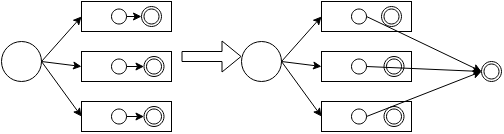

The diagram above was exported from draw.io. Its source (the exported page's mxGraphModel, read from the mxfile embedded in the PNG):
<mxGraphModel dx="663" dy="401" grid="1" gridSize="10" guides="1" tooltips="1" connect="1" arrows="1" fold="1" page="1" pageScale="1" pageWidth="827" pageHeight="1169" math="0" shadow="0">
  <root>
    <mxCell id="0" />
    <mxCell id="1" parent="0" />
    <mxCell id="Blh9s5WeFtchaIIHmLC3-1" value="" style="ellipse;whiteSpace=wrap;html=1;aspect=fixed;" vertex="1" parent="1">
      <mxGeometry x="100" y="230" width="40" height="40" as="geometry" />
    </mxCell>
    <mxCell id="Blh9s5WeFtchaIIHmLC3-2" value="" style="rounded=0;whiteSpace=wrap;html=1;" vertex="1" parent="1">
      <mxGeometry x="180" y="190" width="90" height="30" as="geometry" />
    </mxCell>
    <mxCell id="Blh9s5WeFtchaIIHmLC3-3" value="" style="rounded=0;whiteSpace=wrap;html=1;" vertex="1" parent="1">
      <mxGeometry x="180" y="240" width="90" height="30" as="geometry" />
    </mxCell>
    <mxCell id="Blh9s5WeFtchaIIHmLC3-4" value="" style="rounded=0;whiteSpace=wrap;html=1;" vertex="1" parent="1">
      <mxGeometry x="180" y="290" width="90" height="30" as="geometry" />
    </mxCell>
    <mxCell id="Blh9s5WeFtchaIIHmLC3-8" value="" style="ellipse;whiteSpace=wrap;html=1;aspect=fixed;" vertex="1" parent="1">
      <mxGeometry x="210" y="197.5" width="15" height="15" as="geometry" />
    </mxCell>
    <mxCell id="Blh9s5WeFtchaIIHmLC3-9" value="" style="ellipse;whiteSpace=wrap;html=1;aspect=fixed;" vertex="1" parent="1">
      <mxGeometry x="240" y="195" width="20" height="20" as="geometry" />
    </mxCell>
    <mxCell id="Blh9s5WeFtchaIIHmLC3-10" value="" style="ellipse;whiteSpace=wrap;html=1;aspect=fixed;" vertex="1" parent="1">
      <mxGeometry x="242.5" y="197.5" width="15" height="15" as="geometry" />
    </mxCell>
    <mxCell id="Blh9s5WeFtchaIIHmLC3-11" value="" style="ellipse;whiteSpace=wrap;html=1;aspect=fixed;" vertex="1" parent="1">
      <mxGeometry x="242.5" y="245" width="20" height="20" as="geometry" />
    </mxCell>
    <mxCell id="Blh9s5WeFtchaIIHmLC3-12" value="" style="ellipse;whiteSpace=wrap;html=1;aspect=fixed;" vertex="1" parent="1">
      <mxGeometry x="245" y="247.5" width="15" height="15" as="geometry" />
    </mxCell>
    <mxCell id="Blh9s5WeFtchaIIHmLC3-13" value="" style="ellipse;whiteSpace=wrap;html=1;aspect=fixed;" vertex="1" parent="1">
      <mxGeometry x="242.5" y="295" width="20" height="20" as="geometry" />
    </mxCell>
    <mxCell id="Blh9s5WeFtchaIIHmLC3-14" value="" style="ellipse;whiteSpace=wrap;html=1;aspect=fixed;" vertex="1" parent="1">
      <mxGeometry x="245" y="297.5" width="15" height="15" as="geometry" />
    </mxCell>
    <mxCell id="Blh9s5WeFtchaIIHmLC3-15" value="" style="endArrow=classic;html=1;exitX=1;exitY=0.5;exitDx=0;exitDy=0;entryX=0;entryY=0.5;entryDx=0;entryDy=0;" edge="1" parent="1" source="Blh9s5WeFtchaIIHmLC3-1" target="Blh9s5WeFtchaIIHmLC3-2">
      <mxGeometry width="50" height="50" relative="1" as="geometry">
        <mxPoint x="380" y="280" as="sourcePoint" />
        <mxPoint x="430" y="230" as="targetPoint" />
      </mxGeometry>
    </mxCell>
    <mxCell id="Blh9s5WeFtchaIIHmLC3-16" value="" style="endArrow=classic;html=1;exitX=1;exitY=0.5;exitDx=0;exitDy=0;entryX=0;entryY=0.5;entryDx=0;entryDy=0;" edge="1" parent="1" source="Blh9s5WeFtchaIIHmLC3-1" target="Blh9s5WeFtchaIIHmLC3-3">
      <mxGeometry width="50" height="50" relative="1" as="geometry">
        <mxPoint x="270" y="280" as="sourcePoint" />
        <mxPoint x="320" y="230" as="targetPoint" />
      </mxGeometry>
    </mxCell>
    <mxCell id="Blh9s5WeFtchaIIHmLC3-17" value="" style="endArrow=classic;html=1;exitX=1;exitY=0.5;exitDx=0;exitDy=0;entryX=0;entryY=0.5;entryDx=0;entryDy=0;" edge="1" parent="1" source="Blh9s5WeFtchaIIHmLC3-1" target="Blh9s5WeFtchaIIHmLC3-4">
      <mxGeometry width="50" height="50" relative="1" as="geometry">
        <mxPoint x="270" y="280" as="sourcePoint" />
        <mxPoint x="320" y="230" as="targetPoint" />
      </mxGeometry>
    </mxCell>
    <mxCell id="Blh9s5WeFtchaIIHmLC3-18" value="" style="ellipse;whiteSpace=wrap;html=1;aspect=fixed;" vertex="1" parent="1">
      <mxGeometry x="210" y="247.5" width="15" height="15" as="geometry" />
    </mxCell>
    <mxCell id="Blh9s5WeFtchaIIHmLC3-19" value="" style="ellipse;whiteSpace=wrap;html=1;aspect=fixed;" vertex="1" parent="1">
      <mxGeometry x="210" y="297.5" width="15" height="15" as="geometry" />
    </mxCell>
    <mxCell id="Blh9s5WeFtchaIIHmLC3-20" value="" style="endArrow=classic;html=1;exitX=1;exitY=0.5;exitDx=0;exitDy=0;entryX=0;entryY=0.5;entryDx=0;entryDy=0;" edge="1" parent="1" source="Blh9s5WeFtchaIIHmLC3-8" target="Blh9s5WeFtchaIIHmLC3-9">
      <mxGeometry width="50" height="50" relative="1" as="geometry">
        <mxPoint x="270" y="280" as="sourcePoint" />
        <mxPoint x="320" y="230" as="targetPoint" />
      </mxGeometry>
    </mxCell>
    <mxCell id="Blh9s5WeFtchaIIHmLC3-21" value="" style="endArrow=classic;html=1;exitX=1;exitY=0.5;exitDx=0;exitDy=0;entryX=0;entryY=0.5;entryDx=0;entryDy=0;" edge="1" parent="1" source="Blh9s5WeFtchaIIHmLC3-18" target="Blh9s5WeFtchaIIHmLC3-11">
      <mxGeometry width="50" height="50" relative="1" as="geometry">
        <mxPoint x="280" y="243" as="sourcePoint" />
        <mxPoint x="320" y="230" as="targetPoint" />
      </mxGeometry>
    </mxCell>
    <mxCell id="Blh9s5WeFtchaIIHmLC3-22" value="" style="endArrow=classic;html=1;exitX=1;exitY=0.5;exitDx=0;exitDy=0;entryX=0;entryY=0.5;entryDx=0;entryDy=0;" edge="1" parent="1" source="Blh9s5WeFtchaIIHmLC3-19" target="Blh9s5WeFtchaIIHmLC3-13">
      <mxGeometry width="50" height="50" relative="1" as="geometry">
        <mxPoint x="270" y="280" as="sourcePoint" />
        <mxPoint x="320" y="230" as="targetPoint" />
      </mxGeometry>
    </mxCell>
    <mxCell id="Blh9s5WeFtchaIIHmLC3-23" value="" style="shape=flexArrow;endArrow=classic;html=1;" edge="1" parent="1">
      <mxGeometry width="50" height="50" relative="1" as="geometry">
        <mxPoint x="280" y="245" as="sourcePoint" />
        <mxPoint x="340" y="245" as="targetPoint" />
      </mxGeometry>
    </mxCell>
    <mxCell id="Blh9s5WeFtchaIIHmLC3-24" value="" style="ellipse;whiteSpace=wrap;html=1;aspect=fixed;" vertex="1" parent="1">
      <mxGeometry x="340" y="230" width="40" height="40" as="geometry" />
    </mxCell>
    <mxCell id="Blh9s5WeFtchaIIHmLC3-25" value="" style="rounded=0;whiteSpace=wrap;html=1;" vertex="1" parent="1">
      <mxGeometry x="420" y="190" width="90" height="30" as="geometry" />
    </mxCell>
    <mxCell id="Blh9s5WeFtchaIIHmLC3-26" value="" style="rounded=0;whiteSpace=wrap;html=1;" vertex="1" parent="1">
      <mxGeometry x="420" y="240" width="90" height="30" as="geometry" />
    </mxCell>
    <mxCell id="Blh9s5WeFtchaIIHmLC3-27" value="" style="rounded=0;whiteSpace=wrap;html=1;" vertex="1" parent="1">
      <mxGeometry x="420" y="290" width="90" height="30" as="geometry" />
    </mxCell>
    <mxCell id="Blh9s5WeFtchaIIHmLC3-28" value="" style="ellipse;whiteSpace=wrap;html=1;aspect=fixed;" vertex="1" parent="1">
      <mxGeometry x="450" y="197.5" width="15" height="15" as="geometry" />
    </mxCell>
    <mxCell id="Blh9s5WeFtchaIIHmLC3-29" value="" style="ellipse;whiteSpace=wrap;html=1;aspect=fixed;" vertex="1" parent="1">
      <mxGeometry x="480" y="195" width="20" height="20" as="geometry" />
    </mxCell>
    <mxCell id="Blh9s5WeFtchaIIHmLC3-30" value="" style="ellipse;whiteSpace=wrap;html=1;aspect=fixed;" vertex="1" parent="1">
      <mxGeometry x="482.5" y="197.5" width="15" height="15" as="geometry" />
    </mxCell>
    <mxCell id="Blh9s5WeFtchaIIHmLC3-31" value="" style="ellipse;whiteSpace=wrap;html=1;aspect=fixed;" vertex="1" parent="1">
      <mxGeometry x="482.5" y="245" width="20" height="20" as="geometry" />
    </mxCell>
    <mxCell id="Blh9s5WeFtchaIIHmLC3-32" value="" style="ellipse;whiteSpace=wrap;html=1;aspect=fixed;" vertex="1" parent="1">
      <mxGeometry x="485" y="247.5" width="15" height="15" as="geometry" />
    </mxCell>
    <mxCell id="Blh9s5WeFtchaIIHmLC3-33" value="" style="ellipse;whiteSpace=wrap;html=1;aspect=fixed;" vertex="1" parent="1">
      <mxGeometry x="482.5" y="295" width="20" height="20" as="geometry" />
    </mxCell>
    <mxCell id="Blh9s5WeFtchaIIHmLC3-34" value="" style="ellipse;whiteSpace=wrap;html=1;aspect=fixed;" vertex="1" parent="1">
      <mxGeometry x="485" y="297.5" width="15" height="15" as="geometry" />
    </mxCell>
    <mxCell id="Blh9s5WeFtchaIIHmLC3-35" value="" style="endArrow=classic;html=1;exitX=1;exitY=0.5;exitDx=0;exitDy=0;entryX=0;entryY=0.5;entryDx=0;entryDy=0;" edge="1" parent="1" source="Blh9s5WeFtchaIIHmLC3-24" target="Blh9s5WeFtchaIIHmLC3-25">
      <mxGeometry width="50" height="50" relative="1" as="geometry">
        <mxPoint x="620" y="280" as="sourcePoint" />
        <mxPoint x="670" y="230" as="targetPoint" />
      </mxGeometry>
    </mxCell>
    <mxCell id="Blh9s5WeFtchaIIHmLC3-36" value="" style="endArrow=classic;html=1;exitX=1;exitY=0.5;exitDx=0;exitDy=0;entryX=0;entryY=0.5;entryDx=0;entryDy=0;" edge="1" parent="1" source="Blh9s5WeFtchaIIHmLC3-24" target="Blh9s5WeFtchaIIHmLC3-26">
      <mxGeometry width="50" height="50" relative="1" as="geometry">
        <mxPoint x="510" y="280" as="sourcePoint" />
        <mxPoint x="560" y="230" as="targetPoint" />
      </mxGeometry>
    </mxCell>
    <mxCell id="Blh9s5WeFtchaIIHmLC3-37" value="" style="endArrow=classic;html=1;exitX=1;exitY=0.5;exitDx=0;exitDy=0;entryX=0;entryY=0.5;entryDx=0;entryDy=0;" edge="1" parent="1" source="Blh9s5WeFtchaIIHmLC3-24" target="Blh9s5WeFtchaIIHmLC3-27">
      <mxGeometry width="50" height="50" relative="1" as="geometry">
        <mxPoint x="510" y="280" as="sourcePoint" />
        <mxPoint x="560" y="230" as="targetPoint" />
      </mxGeometry>
    </mxCell>
    <mxCell id="Blh9s5WeFtchaIIHmLC3-38" value="" style="ellipse;whiteSpace=wrap;html=1;aspect=fixed;" vertex="1" parent="1">
      <mxGeometry x="450" y="247.5" width="15" height="15" as="geometry" />
    </mxCell>
    <mxCell id="Blh9s5WeFtchaIIHmLC3-39" value="" style="ellipse;whiteSpace=wrap;html=1;aspect=fixed;" vertex="1" parent="1">
      <mxGeometry x="450" y="297.5" width="15" height="15" as="geometry" />
    </mxCell>
    <mxCell id="Blh9s5WeFtchaIIHmLC3-46" value="" style="ellipse;whiteSpace=wrap;html=1;aspect=fixed;" vertex="1" parent="1">
      <mxGeometry x="580" y="250" width="20" height="20" as="geometry" />
    </mxCell>
    <mxCell id="Blh9s5WeFtchaIIHmLC3-47" value="" style="ellipse;whiteSpace=wrap;html=1;aspect=fixed;" vertex="1" parent="1">
      <mxGeometry x="582.5" y="252.5" width="15" height="15" as="geometry" />
    </mxCell>
    <mxCell id="Blh9s5WeFtchaIIHmLC3-49" value="" style="endArrow=classic;html=1;exitX=1;exitY=0.5;exitDx=0;exitDy=0;entryX=0;entryY=0.5;entryDx=0;entryDy=0;" edge="1" parent="1" source="Blh9s5WeFtchaIIHmLC3-28" target="Blh9s5WeFtchaIIHmLC3-46">
      <mxGeometry width="50" height="50" relative="1" as="geometry">
        <mxPoint x="390" y="280" as="sourcePoint" />
        <mxPoint x="440" y="230" as="targetPoint" />
      </mxGeometry>
    </mxCell>
    <mxCell id="Blh9s5WeFtchaIIHmLC3-50" value="" style="endArrow=classic;html=1;exitX=1;exitY=0.5;exitDx=0;exitDy=0;" edge="1" parent="1" source="Blh9s5WeFtchaIIHmLC3-38">
      <mxGeometry width="50" height="50" relative="1" as="geometry">
        <mxPoint x="390" y="280" as="sourcePoint" />
        <mxPoint x="580" y="260" as="targetPoint" />
      </mxGeometry>
    </mxCell>
    <mxCell id="Blh9s5WeFtchaIIHmLC3-51" value="" style="endArrow=classic;html=1;exitX=1;exitY=0.5;exitDx=0;exitDy=0;" edge="1" parent="1" source="Blh9s5WeFtchaIIHmLC3-39">
      <mxGeometry width="50" height="50" relative="1" as="geometry">
        <mxPoint x="390" y="280" as="sourcePoint" />
        <mxPoint x="580" y="260" as="targetPoint" />
      </mxGeometry>
    </mxCell>
  </root>
</mxGraphModel>